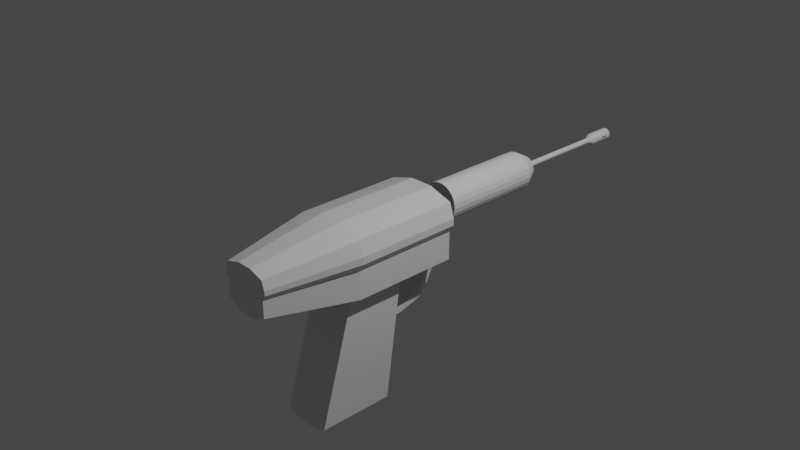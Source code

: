 # Source: untitled.blend  (saved by Blender 2.82.7; exported with 4.5.12 LTS)
import bpy
from mathutils import Matrix  # noqa: F401  (used for matrix-valued properties, if any)

bpy.ops.wm.read_factory_settings(use_empty=True)
scene = bpy.context.scene
scene.name = 'Scene'

# ---- collections
col_collection = bpy.data.collections.new('Collection'); scene.collection.children.link(col_collection)

# ---- materials (node trees are filled in below, after node groups)
mat_material_001 = bpy.data.materials.new('Material.001')
mat_material_001.alpha_threshold = 0.0
mat_material_001.use_transparent_shadow = False
mat_material_001.line_color = (0.0, 0.0, 0.0, 1.0)

# ---- material node trees
mat_material_001.use_nodes = True; mat_material_001.node_tree.nodes.clear()
_N = mat_material_001.node_tree.nodes; _L = mat_material_001.node_tree.links
n0 = _N.new('ShaderNodeOutputMaterial'); n0.name = 'Material Output'; n0.location = (300, 300)
n1 = _N.new('ShaderNodeBsdfPrincipled'); n1.name = 'Principled BSDF'; n1.location = (10, 300)
n1.distribution = 'GGX'
n1.subsurface_method = 'BURLEY'
n1.inputs[2].default_value = 0.4
n1.inputs[3].default_value = 1.45
n1.inputs[27].default_value = (0.0, 0.0, 0.0, 1.0)
n1.inputs[28].default_value = 1.0
_L.new(n1.outputs[0], n0.inputs[0])
n0.is_active_output = True

# ---- world
world_world = bpy.data.worlds.new('World'); scene.world = world_world
world_world.use_nodes = True; world_world.node_tree.nodes.clear()
_N = world_world.node_tree.nodes; _L = world_world.node_tree.links
n0 = _N.new('ShaderNodeOutputWorld'); n0.name = 'World Output'; n0.location = (300, 300)
n1 = _N.new('ShaderNodeBackground'); n1.name = 'Background'; n1.location = (10, 300)
n1.inputs[0].default_value = (0.05088, 0.05088, 0.05088, 1.0)
_L.new(n1.outputs[0], n0.inputs[0])
n0.is_active_output = True
world_world.color = (0.05088, 0.05088, 0.05088)
world_world.use_sun_shadow = False
world_world.sun_shadow_jitter_overblur = 0.0

# ---- cameras
cam_camera = bpy.data.cameras.new('Camera')
cam_camera.clip_end = 100.0
cam_camera.ortho_scale = 7.314

# ---- lights
light_light = bpy.data.lights.new('Light', 'POINT')
light_light.transmission_factor = 0.0
light_light.energy = 1000.0
light_light.shadow_soft_size = 0.1
light_light.shadow_maximum_resolution = 0.006
light_light.use_absolute_resolution = True

# ---- meshes
me_cube_001 = bpy.data.meshes.new('Cube.001')
me_cube_001.from_pydata([(1.0, -1.0, 0.5541), (1.0, -1.0, -1.0), (-1.0, -1.0, 0.5541), (-1.0, -1.0, -1.0), (-0.3168, -1.0, 0.7627), (-0.3168, -1.0, -1.26), (0.3416, -1.0, -1.26), (0.3416, -1.0, 0.7627), (-1.0, -1.0, -0.2229), (1.0, -1.0, -0.2229), (-1.125, -1.0, 0.1656), (1.131, -1.0, 0.1656), (1.131, -1.0, -0.02866), (0.2379, 2.1, -0.02878), (-1.125, -1.0, -0.02866), (0.6708, -1.0, -1.13), (0.6708, -1.0, 0.6584), (-0.6584, -1.0, 0.6584), (-0.6584, -1.0, -1.13), (-0.3168, -1.395, -4.513), (0.3416, -1.395, -4.513), (0.6708, -1.395, -4.383), (-0.6584, -1.395, -4.383), (-0.3168, -0.5303, -4.513), (0.3416, -0.5303, -4.513), (0.6708, -0.5303, -4.383), (-0.6584, -0.5303, -4.383), (-0.3168, -0.3398, -1.243), (0.3416, -0.3398, -1.243), (0.6708, -0.3398, -1.113), (-0.6584, -0.3398, -1.113), (0.6218, -2.03, 0.3044), (0.6218, -2.03, -0.658), (-0.6167, -2.03, 0.3044), (-0.6167, -2.03, -0.658), (-0.1936, -2.03, 0.4335), (-0.1936, -2.03, -0.8193), (0.2141, -2.03, -0.8193), (0.2141, -2.03, 0.4335), (-0.6167, -2.03, -0.1768), (0.6218, -2.03, -0.1768), (-0.1936, -2.03, -0.1929), (0.2141, -2.03, -0.1929), (-0.6943, -2.03, 0.0638), (0.7032, -2.03, 0.0638), (-0.1936, -2.03, 0.1203), (0.2141, -2.03, 0.1203), (0.7032, -2.03, -0.0565), (-0.1936, -2.03, -0.03628), (0.2141, -2.03, -0.03628), (-0.6943, -2.03, -0.0565), (0.418, -2.03, -0.7387), (0.418, -2.03, 0.369), (0.418, -2.03, -0.1848), (0.4587, -2.03, 0.09206), (0.4587, -2.03, -0.04639), (-0.4051, -2.03, 0.369), (-0.4051, -2.03, -0.7387), (-0.4051, -2.03, -0.1848), (-0.4439, -2.03, 0.09206), (-0.4439, -2.03, -0.04639), (-1.0, 0.2179, -1.0), (1.0, 0.2179, 0.5541), (-1.0, 0.2179, 0.5541), (1.0, 0.2179, -1.0), (-0.3168, 0.2179, -1.26), (-0.3168, 0.2179, 0.7627), (0.3416, 0.2179, 0.7627), (0.3416, 0.2179, -1.26), (1.0, 0.2179, -0.2229), (-1.0, 0.2179, -0.2229), (1.131, 0.2179, 0.1656), (-1.125, 0.2179, 0.1656), (-1.125, 0.2179, -0.02866), (1.131, 0.2179, -0.02866), (0.6708, 0.2179, 0.6584), (0.6708, 0.2179, -1.13), (-0.6584, 0.2179, -1.13), (-0.6584, 0.2179, 0.6584), (-0.3678, 0.1501, -1.76), (0.2906, 0.1501, -1.76), (-0.3579, 0.04531, -2.093), (0.3005, 0.04531, -2.093), (-0.3455, -0.2131, -2.25), (0.3129, -0.2131, -2.25), (-0.3455, -0.532, -2.25), (0.3129, -0.532, -2.25), (-0.3678, 0.2148, -1.839), (0.2906, 0.2148, -1.839), (-0.3579, 0.08304, -2.222), (0.3005, 0.08304, -2.222), (-0.3168, 0.288, -1.314), (0.3416, 0.288, -1.314), (-0.3455, -0.205, -2.406), (0.3129, -0.205, -2.406), (-0.3455, -0.532, -2.411), (0.3129, -0.532, -2.411)], [], [(78, 63, 2, 17), (76, 64, 1, 15), (71, 62, 0, 11), (77, 65, 5, 18), (67, 66, 4, 7), (75, 67, 7, 16), (17, 2, 33, 56), (65, 68, 6, 5), (7, 4, 35, 38), (5, 6, 37, 36), (64, 69, 9, 1), (0, 16, 52, 31), (1, 9, 40, 32), (2, 10, 43, 33), (74, 71, 11, 12), (6, 15, 51, 37), (12, 11, 44, 47), (69, 74, 12, 9), (3, 18, 57, 34), (11, 0, 31, 44), (16, 7, 38, 52), (4, 17, 56, 35), (15, 1, 32, 51), (9, 12, 47, 40), (62, 75, 16, 0), (68, 76, 15, 6), (14, 8, 39, 50), (10, 14, 50, 43), (8, 3, 34, 39), (61, 77, 18, 3), (18, 5, 36, 57), (66, 78, 17, 4), (6, 15, 21, 20), (6, 5, 19, 20), (18, 5, 19, 22), (20, 21, 25, 24), (20, 19, 23, 24), (22, 19, 23, 26), (24, 25, 29, 28), (24, 23, 27, 28), (26, 23, 27, 30), (15, 29, 25, 21), (26, 30, 5, 22), (59, 56, 33, 43), (46, 38, 35, 45), (54, 52, 38, 46), (51, 53, 42, 37), (37, 42, 41, 36), (57, 58, 39, 34), (55, 54, 46, 49), (49, 46, 45, 48), (60, 59, 43, 50), (58, 60, 50, 39), (42, 49, 48, 41), (53, 55, 49, 42), (40, 47, 55, 53), (47, 44, 54, 55), (32, 40, 53, 51), (44, 31, 52, 54), (41, 48, 60, 58), (48, 45, 59, 60), (36, 41, 58, 57), (45, 35, 56, 59), (8, 14, 73, 70), (14, 10, 72, 73), (3, 8, 70, 61), (10, 2, 63, 72), (84, 82, 81, 83), (79, 80, 88, 87), (82, 84, 94, 90), (85, 83, 93, 95), (87, 88, 90, 89), (81, 79, 87, 89), (82, 81, 89, 90), (80, 82, 90, 88), (91, 92, 88, 87), (65, 68, 92, 91), (68, 80, 88, 92), (79, 65, 91, 87), (89, 90, 94, 93), (82, 80, 79, 81), (83, 81, 89, 93), (84, 83, 93, 94), (93, 94, 96, 95), (86, 85, 95, 96), (84, 86, 96, 94), (80, 68, 65, 79), (86, 84, 83, 85)])
_uv = me_cube_001.uv_layers.new(name='UVMap')
_uv.uv.foreach_set('vector', [0.8323, 0.6518, 0.875, 0.6518, 0.875, 0.75, 0.8323, 0.75, 0.3339, 0.6518, 0.375, 0.6518, 0.375, 0.75, 0.3339, 0.75, 0.5625, 0.6518, 0.625, 0.6518, 0.625, 0.75, 0.5625, 0.75, 0.1677, 0.6518, 0.2104, 0.6518, 0.2104, 0.75, 0.1677, 0.75, 0.7073, 0.6518, 0.7896, 0.6518, 0.7896, 0.75, 0.7073, 0.75, 0.6661, 0.6518, 0.7073, 0.6518, 0.7073, 0.75, 0.6661, 0.75, 0.8323, 0.75, 0.875, 0.75, 0.875, 0.75, 0.8323, 0.75, 0.2104, 0.6518, 0.2927, 0.6518, 0.2927, 0.75, 0.2104, 0.75, 0.7073, 0.75, 0.7896, 0.75, 0.7896, 0.75, 0.7073, 0.75, 0.2104, 0.75, 0.2927, 0.75, 0.2927, 0.75, 0.2104, 0.75, 0.375, 0.6518, 0.5, 0.6518, 0.5, 0.75, 0.375, 0.75, 0.625, 0.75, 0.6661, 0.75, 0.6661, 0.75, 0.625, 0.75, 0.375, 0.75, 0.5, 0.75, 0.5, 0.75, 0.375, 0.75, 0.625, 0.0, 0.5625, 0.0, 0.5625, 0.0, 0.625, 0.0, 0.5312, 0.6518, 0.5625, 0.6518, 0.5625, 0.75, 0.5312, 0.75, 0.2927, 0.75, 0.3339, 0.75, 0.3339, 0.75, 0.2927, 0.75, 0.5312, 0.75, 0.5625, 0.75, 0.5625, 0.75, 0.5312, 0.75, 0.5, 0.6518, 0.5312, 0.6518, 0.5312, 0.75, 0.5, 0.75, 0.125, 0.75, 0.1677, 0.75, 0.1677, 0.75, 0.125, 0.75, 0.5625, 0.75, 0.625, 0.75, 0.625, 0.75, 0.5625, 0.75, 0.6661, 0.75, 0.7073, 0.75, 0.7073, 0.75, 0.6661, 0.75, 0.7896, 0.75, 0.8323, 0.75, 0.8323, 0.75, 0.7896, 0.75, 0.3339, 0.75, 0.375, 0.75, 0.375, 0.75, 0.3339, 0.75, 0.5, 0.75, 0.5312, 0.75, 0.5312, 0.75, 0.5, 0.75, 0.625, 0.6518, 0.6661, 0.6518, 0.6661, 0.75, 0.625, 0.75, 0.2927, 0.6518, 0.3339, 0.6518, 0.3339, 0.75, 0.2927, 0.75, 0.5312, 0.0, 0.5, 0.0, 0.5, 0.0, 0.5312, 0.0, 0.5625, 0.0, 0.5312, 0.0, 0.5312, 0.0, 0.5625, 0.0, 0.5, 0.0, 0.375, 0.0, 0.375, 0.0, 0.5, 0.0, 0.125, 0.6518, 0.1677, 0.6518, 0.1677, 0.75, 0.125, 0.75, 0.1677, 0.75, 0.2104, 0.75, 0.2104, 0.75, 0.1677, 0.75, 0.7896, 0.6518, 0.8323, 0.6518, 0.8323, 0.75, 0.7896, 0.75, 0.375, 0.8323, 0.375, 0.7911, 0.375, 0.7911, 0.375, 0.8323, 0.2927, 0.75, 0.2104, 0.75, 0.2104, 0.75, 0.2927, 0.75, 0.375, 0.9573, 0.375, 0.9146, 0.375, 0.9146, 0.375, 0.9573, 0.375, 0.8323, 0.375, 0.7911, 0.375, 0.7911, 0.375, 0.8323, 0.2927, 0.75, 0.2104, 0.75, 0.2104, 0.75, 0.2927, 0.75, 0.375, 0.9573, 0.375, 0.9146, 0.375, 0.9146, 0.375, 0.9573, 0.375, 0.8323, 0.375, 0.7911, 0.375, 0.7911, 0.375, 0.8323, 0.2927, 0.75, 0.2104, 0.75, 0.2104, 0.75, 0.2927, 0.75, 0.375, 0.9573, 0.375, 0.9146, 0.375, 0.9146, 0.375, 0.9573, 0.375, 0.7911, 0.375, 0.7911, 0.375, 0.7911, 0.375, 0.7911, 0.375, 0.9573, 0.375, 0.9573, 0.0, 0.0, 0.375, 0.9573, 0.5625, 0.9573, 0.625, 0.9573, 0.625, 1.0, 0.5625, 1.0, 0.5625, 0.8323, 0.625, 0.8323, 0.625, 0.9146, 0.5625, 0.9146, 0.5625, 0.7911, 0.625, 0.7911, 0.625, 0.8323, 0.5625, 0.8323, 0.375, 0.7911, 0.5, 0.7911, 0.5, 0.8323, 0.375, 0.8323, 0.375, 0.8323, 0.5, 0.8323, 0.5, 0.9146, 0.375, 0.9146, 0.375, 0.9573, 0.5, 0.9573, 0.5, 1.0, 0.375, 1.0, 0.5312, 0.7911, 0.5625, 0.7911, 0.5625, 0.8323, 0.5312, 0.8323, 0.5312, 0.8323, 0.5625, 0.8323, 0.5625, 0.9146, 0.5312, 0.9146, 0.5313, 0.9573, 0.5625, 0.9573, 0.5625, 1.0, 0.5312, 1.0, 0.5, 0.9573, 0.5313, 0.9573, 0.5312, 1.0, 0.5, 1.0, 0.5, 0.8323, 0.5312, 0.8323, 0.5312, 0.9146, 0.5, 0.9146, 0.5, 0.7911, 0.5312, 0.7911, 0.5312, 0.8323, 0.5, 0.8323, 0.5, 0.75, 0.5312, 0.75, 0.5312, 0.7911, 0.5, 0.7911, 0.5312, 0.75, 0.5625, 0.75, 0.5625, 0.7911, 0.5312, 0.7911, 0.375, 0.75, 0.5, 0.75, 0.5, 0.7911, 0.375, 0.7911, 0.5625, 0.75, 0.625, 0.75, 0.625, 0.7911, 0.5625, 0.7911, 0.5, 0.9146, 0.5312, 0.9146, 0.5313, 0.9573, 0.5, 0.9573, 0.5312, 0.9146, 0.5625, 0.9146, 0.5625, 0.9573, 0.5313, 0.9573, 0.375, 0.9146, 0.5, 0.9146, 0.5, 0.9573, 0.375, 0.9573, 0.5625, 0.9146, 0.625, 0.9146, 0.625, 0.9573, 0.5625, 0.9573, 0.5, 0.0, 0.5312, 0.0, 0.5312, 0.09821, 0.5, 0.09821, 0.5312, 0.0, 0.5625, 0.0, 0.5625, 0.09821, 0.5312, 0.09821, 0.375, 0.0, 0.5, 0.0, 0.5, 0.09821, 0.375, 0.09821, 0.5625, 0.0, 0.625, 0.0, 0.625, 0.09821, 0.5625, 0.09821, 0.0, 0.0, 0.0, 0.0, 0.0, 0.0, 0.0, 0.0, 0.2104, 0.6518, 0.2927, 0.6518, 0.2927, 0.6518, 0.2104, 0.6518, 0.0, 0.0, 0.0, 0.0, 0.0, 0.0, 0.0, 0.0, 0.0, 0.0, 0.0, 0.0, 0.0, 0.0, 0.0, 0.0, 0.2104, 0.6518, 0.2927, 0.6518, 0.2927, 0.6518, 0.2104, 0.6518, 0.0, 0.0, 0.0, 0.0, 0.0, 0.0, 0.0, 0.0, 0.2927, 0.6518, 0.2104, 0.6518, 0.2104, 0.6518, 0.2927, 0.6518, 0.0, 0.0, 0.0, 0.0, 0.0, 0.0, 0.0, 0.0, 0.2104, 0.6518, 0.2927, 0.6518, 0.2927, 0.6518, 0.2104, 0.6518, 0.2104, 0.6518, 0.2927, 0.6518, 0.2927, 0.6518, 0.2104, 0.6518, 0.0, 0.0, 0.0, 0.0, 0.0, 0.0, 0.0, 0.0, 0.0, 0.0, 0.0, 0.0, 0.0, 0.0, 0.0, 0.0, 0.2104, 0.6518, 0.2927, 0.6518, 0.2927, 0.6518, 0.2104, 0.6518, 0.0, 0.0, 0.0, 0.0, 0.0, 0.0, 0.0, 0.0, 0.0, 0.0, 0.0, 0.0, 0.0, 0.0, 0.0, 0.0, 0.2927, 0.6518, 0.2104, 0.6518, 0.2104, 0.6518, 0.2927, 0.6518, 0.2104, 0.6518, 0.2927, 0.6518, 0.2927, 0.6518, 0.2104, 0.6518, 0.0, 0.0, 0.0, 0.0, 0.0, 0.0, 0.0, 0.0, 0.0, 0.0, 0.0, 0.0, 0.0, 0.0, 0.0, 0.0, 0.0, 0.0, 0.0, 0.0, 0.0, 0.0, 0.0, 0.0, 0.0, 0.0, 0.0, 0.0, 0.0, 0.0, 0.0, 0.0])
me_cube_001.materials.append(mat_material_001)
me_cube_001.use_remesh_preserve_volume = False
me_cube_001.use_remesh_preserve_attributes = False
me_cube_001.use_mirror_vertex_groups = False
me_cube_001.update()
me_cylinder = bpy.data.meshes.new('Cylinder')
me_cylinder.from_pydata([(0.0, 1.0, -1.0), (4.211e-09, 0.6036, 1.0), (0.2487, 0.9686, -1.0), (0.1501, 0.5846, 1.0), (0.4818, 0.8763, -1.0), (0.2908, 0.5289, 1.0), (0.6845, 0.729, -1.0), (0.4132, 0.44, 1.0), (0.8443, 0.5358, -1.0), (0.5096, 0.3234, 1.0), (0.9511, 0.309, -1.0), (0.574, 0.1865, 1.0), (0.998, 0.06279, -1.0), (0.6024, 0.0379, 1.0), (0.9823, -0.1874, -1.0), (0.5929, -0.1131, 1.0), (0.9048, -0.4258, -1.0), (0.5461, -0.257, 1.0), (0.7705, -0.6374, -1.0), (0.465, -0.3847, 1.0), (0.5878, -0.809, -1.0), (0.3548, -0.4883, 1.0), (0.3681, -0.9298, -1.0), (0.2222, -0.5612, 1.0), (0.1253, -0.9921, -1.0), (0.07565, -0.5988, 1.0), (-0.1253, -0.9921, -1.0), (-0.07565, -0.5988, 1.0), (-0.3681, -0.9298, -1.0), (-0.2222, -0.5612, 1.0), (-0.5878, -0.809, -1.0), (-0.3548, -0.4883, 1.0), (-0.7705, -0.6374, -1.0), (-0.465, -0.3847, 1.0), (-0.9048, -0.4258, -1.0), (-0.5461, -0.257, 1.0), (-0.9823, -0.1874, -1.0), (-0.5929, -0.1131, 1.0), (-0.998, 0.06279, -1.0), (-0.6024, 0.0379, 1.0), (-0.9511, 0.309, -1.0), (-0.574, 0.1865, 1.0), (-0.8443, 0.5358, -1.0), (-0.5096, 0.3234, 1.0), (-0.6845, 0.729, -1.0), (-0.4132, 0.44, 1.0), (-0.4818, 0.8763, -1.0), (-0.2908, 0.5289, 1.0), (-0.2487, 0.9686, -1.0), (-0.1501, 0.5846, 1.0), (-3.272e-08, 1.0, -16.4), (0.2487, 0.9686, -16.4), (0.4818, 0.8763, -16.4), (0.6845, 0.729, -16.4), (0.8443, 0.5358, -16.4), (0.9511, 0.309, -16.4), (0.998, 0.06279, -16.4), (0.9823, -0.1874, -16.4), (0.9048, -0.4258, -16.4), (0.7705, -0.6374, -16.4), (0.5878, -0.809, -16.4), (0.3681, -0.9298, -16.4), (0.1253, -0.9921, -16.4), (-0.1253, -0.9921, -16.4), (-0.3681, -0.9298, -16.4), (-0.5878, -0.809, -16.4), (-0.7705, -0.6374, -16.4), (-0.9048, -0.4258, -16.4), (-0.9823, -0.1874, -16.4), (-0.998, 0.06279, -16.4), (-0.9511, 0.309, -16.4), (-0.8443, 0.5358, -16.4), (-0.6845, 0.729, -16.4), (-0.4818, 0.8763, -16.4), (-0.2487, 0.9686, -16.4), (8.977e-09, 0.1753, 1.171), (0.04359, 0.1698, 1.171), (0.08445, 0.1536, 1.171), (0.12, 0.1278, 1.171), (0.148, 0.09393, 1.171), (0.1667, 0.05417, 1.171), (0.175, 0.01101, 1.171), (0.1722, -0.03285, 1.171), (0.1586, -0.07464, 1.171), (0.1351, -0.1117, 1.171), (0.103, -0.1418, 1.171), (0.06453, -0.163, 1.171), (0.02197, -0.1739, 1.171), (-0.02197, -0.1739, 1.171), (-0.06453, -0.163, 1.171), (-0.103, -0.1418, 1.171), (-0.1351, -0.1117, 1.171), (-0.1586, -0.07464, 1.171), (-0.1722, -0.03285, 1.171), (-0.175, 0.01101, 1.171), (-0.1667, 0.05417, 1.171), (-0.148, 0.09393, 1.171), (-0.12, 0.1278, 1.171), (-0.08445, 0.1536, 1.171), (-0.04359, 0.1698, 1.171)], [], [(0, 1, 3, 2), (2, 3, 5, 4), (4, 5, 7, 6), (6, 7, 9, 8), (8, 9, 11, 10), (10, 11, 13, 12), (12, 13, 15, 14), (14, 15, 17, 16), (16, 17, 19, 18), (18, 19, 21, 20), (20, 21, 23, 22), (22, 23, 25, 24), (24, 25, 27, 26), (26, 27, 29, 28), (28, 29, 31, 30), (30, 31, 33, 32), (32, 33, 35, 34), (34, 35, 37, 36), (36, 37, 39, 38), (38, 39, 41, 40), (40, 41, 43, 42), (42, 43, 45, 44), (44, 45, 47, 46), (1, 49, 99, 75), (46, 47, 49, 48), (48, 49, 1, 0), (0, 2, 51, 50), (50, 51, 52, 53, 54, 55, 56, 57, 58, 59, 60, 61, 62, 63, 64, 65, 66, 67, 68, 69, 70, 71, 72, 73, 74), (24, 26, 63, 62), (34, 36, 68, 67), (44, 46, 73, 72), (10, 12, 56, 55), (20, 22, 61, 60), (30, 32, 66, 65), (40, 42, 71, 70), (6, 8, 54, 53), (16, 18, 59, 58), (26, 28, 64, 63), (36, 38, 69, 68), (46, 48, 74, 73), (2, 4, 52, 51), (12, 14, 57, 56), (22, 24, 62, 61), (32, 34, 67, 66), (42, 44, 72, 71), (8, 10, 55, 54), (18, 20, 60, 59), (28, 30, 65, 64), (38, 40, 70, 69), (48, 0, 50, 74), (4, 6, 53, 52), (14, 16, 58, 57), (76, 75, 99, 98, 97, 96, 95, 94, 93, 92, 91, 90, 89, 88, 87, 86, 85, 84, 83, 82, 81, 80, 79, 78, 77), (7, 5, 77, 78), (17, 15, 82, 83), (3, 1, 75, 76), (27, 25, 87, 88), (37, 35, 92, 93), (47, 45, 97, 98), (13, 11, 80, 81), (23, 21, 85, 86), (33, 31, 90, 91), (43, 41, 95, 96), (9, 7, 78, 79), (19, 17, 83, 84), (29, 27, 88, 89), (39, 37, 93, 94), (49, 47, 98, 99), (5, 3, 76, 77), (15, 13, 81, 82), (25, 23, 86, 87), (35, 33, 91, 92), (45, 43, 96, 97), (11, 9, 79, 80), (21, 19, 84, 85), (31, 29, 89, 90), (41, 39, 94, 95)])
_uv = me_cylinder.uv_layers.new(name='UVMap')
_uv.uv.foreach_set('vector', [1.0, 0.5, 1.0, 1.0, 0.96, 1.0, 0.96, 0.5, 0.96, 0.5, 0.96, 1.0, 0.92, 1.0, 0.92, 0.5, 0.92, 0.5, 0.92, 1.0, 0.88, 1.0, 0.88, 0.5, 0.88, 0.5, 0.88, 1.0, 0.84, 1.0, 0.84, 0.5, 0.84, 0.5, 0.84, 1.0, 0.8, 1.0, 0.8, 0.5, 0.8, 0.5, 0.8, 1.0, 0.76, 1.0, 0.76, 0.5, 0.76, 0.5, 0.76, 1.0, 0.72, 1.0, 0.72, 0.5, 0.72, 0.5, 0.72, 1.0, 0.68, 1.0, 0.68, 0.5, 0.68, 0.5, 0.68, 1.0, 0.64, 1.0, 0.64, 0.5, 0.64, 0.5, 0.64, 1.0, 0.6, 1.0, 0.6, 0.5, 0.6, 0.5, 0.6, 1.0, 0.56, 1.0, 0.56, 0.5, 0.56, 0.5, 0.56, 1.0, 0.52, 1.0, 0.52, 0.5, 0.52, 0.5, 0.52, 1.0, 0.48, 1.0, 0.48, 0.5, 0.48, 0.5, 0.48, 1.0, 0.44, 1.0, 0.44, 0.5, 0.44, 0.5, 0.44, 1.0, 0.4, 1.0, 0.4, 0.5, 0.4, 0.5, 0.4, 1.0, 0.36, 1.0, 0.36, 0.5, 0.36, 0.5, 0.36, 1.0, 0.32, 1.0, 0.32, 0.5, 0.32, 0.5, 0.32, 1.0, 0.28, 1.0, 0.28, 0.5, 0.28, 0.5, 0.28, 1.0, 0.24, 1.0, 0.24, 0.5, 0.24, 0.5, 0.24, 1.0, 0.2, 1.0, 0.2, 0.5, 0.2, 0.5, 0.2, 1.0, 0.16, 1.0, 0.16, 0.5, 0.16, 0.5, 0.16, 1.0, 0.12, 1.0, 0.12, 0.5, 0.12, 0.5, 0.12, 1.0, 0.08, 1.0, 0.08, 0.5, -1.788e-07, 1.0, 0.04, 1.0, 0.04, 1.0, -1.788e-07, 1.0, 0.08, 0.5, 0.08, 1.0, 0.04, 1.0, 0.04, 0.5, 0.04, 0.5, 0.04, 1.0, -1.788e-07, 1.0, -1.788e-07, 0.5, 1.0, 0.5, 0.96, 0.5, 0.96, 0.5, 1.0, 0.5, 0.75, 0.49, 0.8097, 0.4825, 0.8656, 0.4603, 0.9143, 0.425, 0.9526, 0.3786, 0.9783, 0.3242, 0.9895, 0.2651, 0.9857, 0.205, 0.9672, 0.1478, 0.9349, 0.09702, 0.8911, 0.05584, 0.8383, 0.02685, 0.7801, 0.01189, 0.7199, 0.01189, 0.6616, 0.02685, 0.6089, 0.05584, 0.5651, 0.09702, 0.5328, 0.1478, 0.5143, 0.205, 0.5105, 0.2651, 0.5217, 0.3242, 0.5474, 0.3786, 0.5857, 0.425, 0.6344, 0.4603, 0.6903, 0.4825, 0.52, 0.5, 0.48, 0.5, 0.48, 0.5, 0.52, 0.5, 0.32, 0.5, 0.28, 0.5, 0.28, 0.5, 0.32, 0.5, 0.12, 0.5, 0.08, 0.5, 0.08, 0.5, 0.12, 0.5, 0.8, 0.5, 0.76, 0.5, 0.76, 0.5, 0.8, 0.5, 0.6, 0.5, 0.56, 0.5, 0.56, 0.5, 0.6, 0.5, 0.4, 0.5, 0.36, 0.5, 0.36, 0.5, 0.4, 0.5, 0.2, 0.5, 0.16, 0.5, 0.16, 0.5, 0.2, 0.5, 0.88, 0.5, 0.84, 0.5, 0.84, 0.5, 0.88, 0.5, 0.68, 0.5, 0.64, 0.5, 0.64, 0.5, 0.68, 0.5, 0.48, 0.5, 0.44, 0.5, 0.44, 0.5, 0.48, 0.5, 0.28, 0.5, 0.24, 0.5, 0.24, 0.5, 0.28, 0.5, 0.08, 0.5, 0.04, 0.5, 0.04, 0.5, 0.08, 0.5, 0.96, 0.5, 0.92, 0.5, 0.92, 0.5, 0.96, 0.5, 0.76, 0.5, 0.72, 0.5, 0.72, 0.5, 0.76, 0.5, 0.56, 0.5, 0.52, 0.5, 0.52, 0.5, 0.56, 0.5, 0.36, 0.5, 0.32, 0.5, 0.32, 0.5, 0.36, 0.5, 0.16, 0.5, 0.12, 0.5, 0.12, 0.5, 0.16, 0.5, 0.84, 0.5, 0.8, 0.5, 0.8, 0.5, 0.84, 0.5, 0.64, 0.5, 0.6, 0.5, 0.6, 0.5, 0.64, 0.5, 0.44, 0.5, 0.4, 0.5, 0.4, 0.5, 0.44, 0.5, 0.24, 0.5, 0.2, 0.5, 0.2, 0.5, 0.24, 0.5, 0.04, 0.5, -1.788e-07, 0.5, -1.788e-07, 0.5, 0.04, 0.5, 0.92, 0.5, 0.88, 0.5, 0.88, 0.5, 0.92, 0.5, 0.72, 0.5, 0.68, 0.5, 0.68, 0.5, 0.72, 0.5, 0.3097, 0.4825, 0.25, 0.49, 0.1903, 0.4825, 0.1344, 0.4603, 0.08571, 0.425, 0.04736, 0.3786, 0.02175, 0.3242, 0.01047, 0.2651, 0.01425, 0.205, 0.03284, 0.1478, 0.06508, 0.09702, 0.1089, 0.05584, 0.1616, 0.02685, 0.2199, 0.01189, 0.2801, 0.01189, 0.3383, 0.02685, 0.3911, 0.05584, 0.4349, 0.09702, 0.4672, 0.1478, 0.4857, 0.205, 0.4895, 0.2651, 0.4783, 0.3242, 0.4526, 0.3786, 0.4143, 0.425, 0.3656, 0.4603, 0.88, 1.0, 0.92, 1.0, 0.92, 1.0, 0.88, 1.0, 0.68, 1.0, 0.72, 1.0, 0.72, 1.0, 0.68, 1.0, 0.96, 1.0, 1.0, 1.0, 1.0, 1.0, 0.96, 1.0, 0.48, 1.0, 0.52, 1.0, 0.52, 1.0, 0.48, 1.0, 0.28, 1.0, 0.32, 1.0, 0.32, 1.0, 0.28, 1.0, 0.08, 1.0, 0.12, 1.0, 0.12, 1.0, 0.08, 1.0, 0.76, 1.0, 0.8, 1.0, 0.8, 1.0, 0.76, 1.0, 0.56, 1.0, 0.6, 1.0, 0.6, 1.0, 0.56, 1.0, 0.36, 1.0, 0.4, 1.0, 0.4, 1.0, 0.36, 1.0, 0.16, 1.0, 0.2, 1.0, 0.2, 1.0, 0.16, 1.0, 0.84, 1.0, 0.88, 1.0, 0.88, 1.0, 0.84, 1.0, 0.64, 1.0, 0.68, 1.0, 0.68, 1.0, 0.64, 1.0, 0.44, 1.0, 0.48, 1.0, 0.48, 1.0, 0.44, 1.0, 0.24, 1.0, 0.28, 1.0, 0.28, 1.0, 0.24, 1.0, 0.04, 1.0, 0.08, 1.0, 0.08, 1.0, 0.04, 1.0, 0.92, 1.0, 0.96, 1.0, 0.96, 1.0, 0.92, 1.0, 0.72, 1.0, 0.76, 1.0, 0.76, 1.0, 0.72, 1.0, 0.52, 1.0, 0.56, 1.0, 0.56, 1.0, 0.52, 1.0, 0.32, 1.0, 0.36, 1.0, 0.36, 1.0, 0.32, 1.0, 0.12, 1.0, 0.16, 1.0, 0.16, 1.0, 0.12, 1.0, 0.8, 1.0, 0.84, 1.0, 0.84, 1.0, 0.8, 1.0, 0.6, 1.0, 0.64, 1.0, 0.64, 1.0, 0.6, 1.0, 0.4, 1.0, 0.44, 1.0, 0.44, 1.0, 0.4, 1.0, 0.2, 1.0, 0.24, 1.0, 0.24, 1.0, 0.2, 1.0])
me_cylinder.use_remesh_fix_poles = True
me_cylinder.use_remesh_preserve_attributes = False
me_cylinder.use_mirror_vertex_groups = False
me_cylinder.update()
me_cylinder_003 = bpy.data.meshes.new('Cylinder.003')
me_cylinder_003.from_pydata([(4.575e-09, 0.4671, -0.3024), (4.575e-09, 0.4671, 3.389), (0.1162, 0.4524, -0.3024), (0.1162, 0.4524, 3.389), (0.225, 0.4093, -0.3024), (0.225, 0.4093, 3.389), (0.3197, 0.3405, -0.3024), (0.3197, 0.3405, 3.389), (0.3943, 0.2503, -0.3024), (0.3943, 0.2503, 3.389), (0.4442, 0.1443, -0.3024), (0.4442, 0.1443, 3.389), (0.4661, 0.02933, -0.3024), (0.4661, 0.02933, 3.389), (0.4588, -0.08752, -0.3024), (0.4588, -0.08752, 3.389), (0.4226, -0.1989, -0.3024), (0.4226, -0.1989, 3.389), (0.3599, -0.2977, -0.3024), (0.3599, -0.2977, 3.389), (0.2745, -0.3779, -0.3024), (0.2745, -0.3779, 3.389), (0.1719, -0.4343, -0.3024), (0.1719, -0.4343, 3.389), (0.05854, -0.4634, -0.3024), (0.05854, -0.4634, 3.389), (-0.05854, -0.4634, -0.3024), (-0.05854, -0.4634, 3.389), (-0.1719, -0.4343, -0.3024), (-0.1719, -0.4343, 3.389), (-0.2745, -0.3779, -0.3024), (-0.2745, -0.3779, 3.389), (-0.3599, -0.2977, -0.3024), (-0.3599, -0.2977, 3.389), (-0.4226, -0.1989, -0.3024), (-0.4226, -0.1989, 3.389), (-0.4588, -0.08752, -0.3024), (-0.4588, -0.08752, 3.389), (-0.4661, 0.02933, -0.3024), (-0.4661, 0.02933, 3.389), (-0.4442, 0.1443, -0.3024), (-0.4442, 0.1443, 3.389), (-0.3943, 0.2503, -0.3024), (-0.3943, 0.2503, 3.389), (-0.3197, 0.3405, -0.3024), (-0.3197, 0.3405, 3.389), (-0.225, 0.4093, -0.3024), (-0.225, 0.4093, 3.389), (-0.1162, 0.4524, -0.3024), (-0.1162, 0.4524, 3.389), (-1.184e-06, 0.9903, 3.599), (0.2463, 0.9592, 3.599), (0.4771, 0.8678, 3.599), (0.6779, 0.7219, 3.599), (0.8361, 0.5306, 3.599), (0.9418, 0.306, 3.599), (0.9883, 0.06219, 3.599), (0.9727, -0.1856, 3.599), (0.896, -0.4217, 3.599), (0.763, -0.6312, 3.599), (0.5821, -0.8012, 3.599), (0.3646, -0.9207, 3.599), (0.1241, -0.9825, 3.599), (-0.1241, -0.9825, 3.599), (-0.3646, -0.9207, 3.599), (-0.5821, -0.8012, 3.599), (-0.763, -0.6312, 3.599), (-0.896, -0.4216, 3.599), (-0.9727, -0.1856, 3.599), (-0.9883, 0.06219, 3.599), (-0.9418, 0.306, 3.599), (-0.8361, 0.5306, 3.599), (-0.6779, 0.7219, 3.599), (-0.4771, 0.8678, 3.599), (-0.2463, 0.9592, 3.599), (-3.445e-06, 0.9903, 4.453), (0.2463, 0.9592, 4.453), (0.4771, 0.8678, 4.453), (0.6779, 0.7219, 4.453), (0.8361, 0.5306, 4.453), (0.9418, 0.306, 4.453), (0.9883, 0.06219, 4.453), (0.9727, -0.1856, 4.453), (0.896, -0.4217, 4.453), (0.763, -0.6312, 4.453), (0.5821, -0.8012, 4.453), (0.3646, -0.9207, 4.453), (0.1241, -0.9825, 4.453), (-0.1241, -0.9825, 4.453), (-0.3646, -0.9207, 4.453), (-0.5821, -0.8012, 4.453), (-0.763, -0.6312, 4.453), (-0.896, -0.4216, 4.453), (-0.9727, -0.1856, 4.453), (-0.9883, 0.06219, 4.453), (-0.9418, 0.306, 4.453), (-0.8361, 0.5306, 4.453), (-0.6779, 0.7219, 4.453), (-0.4771, 0.8678, 4.453), (-0.2463, 0.9592, 4.453), (-0.3646, -0.9207, 4.022), (-0.5821, -0.8012, 4.022), (0.9727, -0.1856, 4.022), (0.896, -0.4217, 4.022), (-0.6779, 0.7219, 4.022), (-0.4771, 0.8678, 4.022), (-2.305e-06, 0.9903, 4.022), (0.2463, 0.9592, 4.022), (-0.763, -0.6312, 4.022), (0.763, -0.6312, 4.022), (-0.2463, 0.9592, 4.022), (0.4771, 0.8678, 4.022), (-0.896, -0.4216, 4.022), (0.5821, -0.8012, 4.022), (0.6779, 0.7219, 4.022), (-0.9727, -0.1856, 4.022), (0.3646, -0.9207, 4.022), (0.8361, 0.5306, 4.022), (-0.9883, 0.06219, 4.022), (0.1241, -0.9825, 4.022), (0.9418, 0.306, 4.022), (-0.9418, 0.306, 4.022), (-0.1241, -0.9825, 4.022), (0.9883, 0.06219, 4.022), (-0.8361, 0.5306, 4.022), (-0.3646, -0.9207, 4.237), (0.9727, -0.1856, 4.237), (-0.6779, 0.7219, 4.237), (-2.875e-06, 0.9903, 4.237), (-0.5821, -0.8012, 4.237), (0.896, -0.4217, 4.237), (-0.4771, 0.8678, 4.237), (0.2463, 0.9592, 4.237), (-0.763, -0.6312, 4.237), (0.763, -0.6312, 4.237), (-0.2463, 0.9592, 4.237), (0.4771, 0.8678, 4.237), (-0.896, -0.4216, 4.237), (0.5821, -0.8012, 4.237), (0.6779, 0.7219, 4.237), (-0.9727, -0.1856, 4.237), (0.3646, -0.9207, 4.237), (0.8361, 0.5306, 4.237), (-0.9883, 0.06219, 4.237), (0.1241, -0.9825, 4.237), (0.9418, 0.306, 4.237), (-0.9418, 0.306, 4.237), (-0.1241, -0.9825, 4.237), (0.9883, 0.06219, 4.237), (-0.8361, 0.5306, 4.237)], [], [(0, 1, 3, 2), (2, 3, 5, 4), (4, 5, 7, 6), (6, 7, 9, 8), (8, 9, 11, 10), (10, 11, 13, 12), (12, 13, 15, 14), (14, 15, 17, 16), (16, 17, 19, 18), (18, 19, 21, 20), (20, 21, 23, 22), (22, 23, 25, 24), (24, 25, 27, 26), (26, 27, 29, 28), (28, 29, 31, 30), (30, 31, 33, 32), (32, 33, 35, 34), (34, 35, 37, 36), (36, 37, 39, 38), (38, 39, 41, 40), (40, 41, 43, 42), (42, 43, 45, 44), (44, 45, 47, 46), (9, 7, 53, 54), (46, 47, 49, 48), (48, 49, 1, 0), (0, 2, 4, 6, 8, 10, 12, 14, 16, 18, 20, 22, 24, 26, 28, 30, 32, 34, 36, 38, 40, 42, 44, 46, 48), (129, 125, 89, 90), (19, 17, 58, 59), (29, 27, 63, 64), (39, 37, 68, 69), (49, 47, 73, 74), (5, 3, 51, 52), (15, 13, 56, 57), (25, 23, 61, 62), (35, 33, 66, 67), (45, 43, 71, 72), (11, 9, 54, 55), (21, 19, 59, 60), (31, 29, 64, 65), (41, 39, 69, 70), (1, 49, 74, 50), (7, 5, 52, 53), (17, 15, 57, 58), (3, 1, 50, 51), (27, 25, 62, 63), (37, 35, 67, 68), (47, 45, 72, 73), (13, 11, 55, 56), (23, 21, 60, 61), (33, 31, 65, 66), (43, 41, 70, 71), (130, 126, 82, 83), (131, 127, 97, 98), (132, 128, 75, 76), (133, 129, 90, 91), (134, 130, 83, 84), (135, 131, 98, 99), (136, 132, 76, 77), (137, 133, 91, 92), (138, 134, 84, 85), (128, 135, 99, 75), (139, 136, 77, 78), (140, 137, 92, 93), (141, 138, 85, 86), (142, 139, 78, 79), (143, 140, 93, 94), (144, 141, 86, 87), (145, 142, 79, 80), (146, 143, 94, 95), (147, 144, 87, 88), (148, 145, 80, 81), (149, 146, 95, 96), (125, 147, 88, 89), (126, 148, 81, 82), (127, 149, 96, 97), (72, 71, 124, 104), (57, 56, 123, 102), (64, 63, 122, 100), (71, 70, 121, 124), (56, 55, 120, 123), (63, 62, 119, 122), (70, 69, 118, 121), (55, 54, 117, 120), (62, 61, 116, 119), (69, 68, 115, 118), (54, 53, 114, 117), (61, 60, 113, 116), (68, 67, 112, 115), (53, 52, 111, 114), (50, 74, 110, 106), (60, 59, 109, 113), (67, 66, 108, 112), (52, 51, 107, 111), (74, 73, 105, 110), (59, 58, 103, 109), (66, 65, 101, 108), (51, 50, 106, 107), (73, 72, 104, 105), (58, 57, 102, 103), (65, 64, 100, 101), (104, 124, 149, 127), (100, 122, 147, 125), (124, 121, 146, 149), (123, 120, 145, 148), (122, 119, 144, 147), (121, 118, 143, 146), (120, 117, 142, 145), (119, 116, 141, 144), (117, 114, 139, 142), (116, 113, 138, 141), (115, 112, 137, 140), (114, 111, 136, 139), (106, 110, 135, 128), (113, 109, 134, 138), (112, 108, 133, 137), (111, 107, 132, 136), (110, 105, 131, 135), (109, 103, 130, 134), (108, 101, 129, 133), (107, 106, 128, 132), (105, 104, 127, 131), (103, 102, 126, 130), (101, 100, 125, 129)])
_uv = me_cylinder_003.uv_layers.new(name='UVMap')
_uv.uv.foreach_set('vector', [1.0, 0.5, 1.0, 1.0, 0.96, 1.0, 0.96, 0.5, 0.96, 0.5, 0.96, 1.0, 0.92, 1.0, 0.92, 0.5, 0.92, 0.5, 0.92, 1.0, 0.88, 1.0, 0.88, 0.5, 0.88, 0.5, 0.88, 1.0, 0.84, 1.0, 0.84, 0.5, 0.84, 0.5, 0.84, 1.0, 0.8, 1.0, 0.8, 0.5, 0.8, 0.5, 0.8, 1.0, 0.76, 1.0, 0.76, 0.5, 0.76, 0.5, 0.76, 1.0, 0.72, 1.0, 0.72, 0.5, 0.72, 0.5, 0.72, 1.0, 0.68, 1.0, 0.68, 0.5, 0.68, 0.5, 0.68, 1.0, 0.64, 1.0, 0.64, 0.5, 0.64, 0.5, 0.64, 1.0, 0.6, 1.0, 0.6, 0.5, 0.6, 0.5, 0.6, 1.0, 0.56, 1.0, 0.56, 0.5, 0.56, 0.5, 0.56, 1.0, 0.52, 1.0, 0.52, 0.5, 0.52, 0.5, 0.52, 1.0, 0.48, 1.0, 0.48, 0.5, 0.48, 0.5, 0.48, 1.0, 0.44, 1.0, 0.44, 0.5, 0.44, 0.5, 0.44, 1.0, 0.4, 1.0, 0.4, 0.5, 0.4, 0.5, 0.4, 1.0, 0.36, 1.0, 0.36, 0.5, 0.36, 0.5, 0.36, 1.0, 0.32, 1.0, 0.32, 0.5, 0.32, 0.5, 0.32, 1.0, 0.28, 1.0, 0.28, 0.5, 0.28, 0.5, 0.28, 1.0, 0.24, 1.0, 0.24, 0.5, 0.24, 0.5, 0.24, 1.0, 0.2, 1.0, 0.2, 0.5, 0.2, 0.5, 0.2, 1.0, 0.16, 1.0, 0.16, 0.5, 0.16, 0.5, 0.16, 1.0, 0.12, 1.0, 0.12, 0.5, 0.12, 0.5, 0.12, 1.0, 0.08, 1.0, 0.08, 0.5, 0.84, 1.0, 0.88, 1.0, 0.88, 1.0, 0.84, 1.0, 0.08, 0.5, 0.08, 1.0, 0.04, 1.0, 0.04, 0.5, 0.04, 0.5, 0.04, 1.0, -1.788e-07, 1.0, -1.788e-07, 0.5, 0.75, 0.49, 0.8097, 0.4825, 0.8656, 0.4603, 0.9143, 0.425, 0.9526, 0.3786, 0.9783, 0.3242, 0.9895, 0.2651, 0.9857, 0.205, 0.9672, 0.1478, 0.9349, 0.09702, 0.8911, 0.05584, 0.8383, 0.02685, 0.7801, 0.01189, 0.7199, 0.01189, 0.6616, 0.02685, 0.6089, 0.05584, 0.5651, 0.09702, 0.5328, 0.1478, 0.5143, 0.205, 0.5105, 0.2651, 0.5217, 0.3242, 0.5474, 0.3786, 0.5857, 0.425, 0.6344, 0.4603, 0.6903, 0.4825, 0.4, 1.0, 0.44, 1.0, 0.44, 1.0, 0.4, 1.0, 0.64, 1.0, 0.68, 1.0, 0.68, 1.0, 0.64, 1.0, 0.44, 1.0, 0.48, 1.0, 0.48, 1.0, 0.44, 1.0, 0.24, 1.0, 0.28, 1.0, 0.28, 1.0, 0.24, 1.0, 0.04, 1.0, 0.08, 1.0, 0.08, 1.0, 0.04, 1.0, 0.92, 1.0, 0.96, 1.0, 0.96, 1.0, 0.92, 1.0, 0.72, 1.0, 0.76, 1.0, 0.76, 1.0, 0.72, 1.0, 0.52, 1.0, 0.56, 1.0, 0.56, 1.0, 0.52, 1.0, 0.32, 1.0, 0.36, 1.0, 0.36, 1.0, 0.32, 1.0, 0.12, 1.0, 0.16, 1.0, 0.16, 1.0, 0.12, 1.0, 0.8, 1.0, 0.84, 1.0, 0.84, 1.0, 0.8, 1.0, 0.6, 1.0, 0.64, 1.0, 0.64, 1.0, 0.6, 1.0, 0.4, 1.0, 0.44, 1.0, 0.44, 1.0, 0.4, 1.0, 0.2, 1.0, 0.24, 1.0, 0.24, 1.0, 0.2, 1.0, -1.788e-07, 1.0, 0.04, 1.0, 0.04, 1.0, -1.788e-07, 1.0, 0.88, 1.0, 0.92, 1.0, 0.92, 1.0, 0.88, 1.0, 0.68, 1.0, 0.72, 1.0, 0.72, 1.0, 0.68, 1.0, 0.96, 1.0, 1.0, 1.0, 1.0, 1.0, 0.96, 1.0, 0.48, 1.0, 0.52, 1.0, 0.52, 1.0, 0.48, 1.0, 0.28, 1.0, 0.32, 1.0, 0.32, 1.0, 0.28, 1.0, 0.08, 1.0, 0.12, 1.0, 0.12, 1.0, 0.08, 1.0, 0.76, 1.0, 0.8, 1.0, 0.8, 1.0, 0.76, 1.0, 0.56, 1.0, 0.6, 1.0, 0.6, 1.0, 0.56, 1.0, 0.36, 1.0, 0.4, 1.0, 0.4, 1.0, 0.36, 1.0, 0.16, 1.0, 0.2, 1.0, 0.2, 1.0, 0.16, 1.0, 0.68, 1.0, 0.72, 1.0, 0.72, 1.0, 0.68, 1.0, 0.08, 1.0, 0.12, 1.0, 0.12, 1.0, 0.08, 1.0, 0.96, 1.0, 1.0, 1.0, 1.0, 1.0, 0.96, 1.0, 0.36, 1.0, 0.4, 1.0, 0.4, 1.0, 0.36, 1.0, 0.64, 1.0, 0.68, 1.0, 0.68, 1.0, 0.64, 1.0, 0.04, 1.0, 0.08, 1.0, 0.08, 1.0, 0.04, 1.0, 0.92, 1.0, 0.96, 1.0, 0.96, 1.0, 0.92, 1.0, 0.32, 1.0, 0.36, 1.0, 0.36, 1.0, 0.32, 1.0, 0.6, 1.0, 0.64, 1.0, 0.64, 1.0, 0.6, 1.0, -1.788e-07, 1.0, 0.04, 1.0, 0.04, 1.0, -1.788e-07, 1.0, 0.88, 1.0, 0.92, 1.0, 0.92, 1.0, 0.88, 1.0, 0.28, 1.0, 0.32, 1.0, 0.32, 1.0, 0.28, 1.0, 0.56, 1.0, 0.6, 1.0, 0.6, 1.0, 0.56, 1.0, 0.84, 1.0, 0.88, 1.0, 0.88, 1.0, 0.84, 1.0, 0.24, 1.0, 0.28, 1.0, 0.28, 1.0, 0.24, 1.0, 0.52, 1.0, 0.56, 1.0, 0.56, 1.0, 0.52, 1.0, 0.8, 1.0, 0.84, 1.0, 0.84, 1.0, 0.8, 1.0, 0.2, 1.0, 0.24, 1.0, 0.24, 1.0, 0.2, 1.0, 0.48, 1.0, 0.52, 1.0, 0.52, 1.0, 0.48, 1.0, 0.76, 1.0, 0.8, 1.0, 0.8, 1.0, 0.76, 1.0, 0.16, 1.0, 0.2, 1.0, 0.2, 1.0, 0.16, 1.0, 0.44, 1.0, 0.48, 1.0, 0.48, 1.0, 0.44, 1.0, 0.72, 1.0, 0.76, 1.0, 0.76, 1.0, 0.72, 1.0, 0.12, 1.0, 0.16, 1.0, 0.16, 1.0, 0.12, 1.0, 0.12, 1.0, 0.16, 1.0, 0.16, 1.0, 0.12, 1.0, 0.72, 1.0, 0.76, 1.0, 0.76, 1.0, 0.72, 1.0, 0.44, 1.0, 0.48, 1.0, 0.48, 1.0, 0.44, 1.0, 0.16, 1.0, 0.2, 1.0, 0.2, 1.0, 0.16, 1.0, 0.76, 1.0, 0.8, 1.0, 0.8, 1.0, 0.76, 1.0, 0.48, 1.0, 0.52, 1.0, 0.52, 1.0, 0.48, 1.0, 0.2, 1.0, 0.24, 1.0, 0.24, 1.0, 0.2, 1.0, 0.8, 1.0, 0.84, 1.0, 0.84, 1.0, 0.8, 1.0, 0.52, 1.0, 0.56, 1.0, 0.56, 1.0, 0.52, 1.0, 0.24, 1.0, 0.28, 1.0, 0.28, 1.0, 0.24, 1.0, 0.84, 1.0, 0.88, 1.0, 0.88, 1.0, 0.84, 1.0, 0.56, 1.0, 0.6, 1.0, 0.6, 1.0, 0.56, 1.0, 0.28, 1.0, 0.32, 1.0, 0.32, 1.0, 0.28, 1.0, 0.88, 1.0, 0.92, 1.0, 0.92, 1.0, 0.88, 1.0, -1.788e-07, 1.0, 0.04, 1.0, 0.04, 1.0, -1.788e-07, 1.0, 0.6, 1.0, 0.64, 1.0, 0.64, 1.0, 0.6, 1.0, 0.32, 1.0, 0.36, 1.0, 0.36, 1.0, 0.32, 1.0, 0.92, 1.0, 0.96, 1.0, 0.96, 1.0, 0.92, 1.0, 0.04, 1.0, 0.08, 1.0, 0.08, 1.0, 0.04, 1.0, 0.64, 1.0, 0.68, 1.0, 0.68, 1.0, 0.64, 1.0, 0.36, 1.0, 0.4, 1.0, 0.4, 1.0, 0.36, 1.0, 0.96, 1.0, 1.0, 1.0, 1.0, 1.0, 0.96, 1.0, 0.08, 1.0, 0.12, 1.0, 0.12, 1.0, 0.08, 1.0, 0.68, 1.0, 0.72, 1.0, 0.72, 1.0, 0.68, 1.0, 0.4, 1.0, 0.44, 1.0, 0.44, 1.0, 0.4, 1.0, 0.12, 1.0, 0.16, 1.0, 0.16, 1.0, 0.12, 1.0, 0.44, 1.0, 0.48, 1.0, 0.48, 1.0, 0.44, 1.0, 0.16, 1.0, 0.2, 1.0, 0.2, 1.0, 0.16, 1.0, 0.76, 1.0, 0.8, 1.0, 0.8, 1.0, 0.76, 1.0, 0.48, 1.0, 0.52, 1.0, 0.52, 1.0, 0.48, 1.0, 0.2, 1.0, 0.24, 1.0, 0.24, 1.0, 0.2, 1.0, 0.8, 1.0, 0.84, 1.0, 0.84, 1.0, 0.8, 1.0, 0.52, 1.0, 0.56, 1.0, 0.56, 1.0, 0.52, 1.0, 0.84, 1.0, 0.88, 1.0, 0.88, 1.0, 0.84, 1.0, 0.56, 1.0, 0.6, 1.0, 0.6, 1.0, 0.56, 1.0, 0.28, 1.0, 0.32, 1.0, 0.32, 1.0, 0.28, 1.0, 0.88, 1.0, 0.92, 1.0, 0.92, 1.0, 0.88, 1.0, -1.788e-07, 1.0, 0.04, 1.0, 0.04, 1.0, -1.788e-07, 1.0, 0.6, 1.0, 0.64, 1.0, 0.64, 1.0, 0.6, 1.0, 0.32, 1.0, 0.36, 1.0, 0.36, 1.0, 0.32, 1.0, 0.92, 1.0, 0.96, 1.0, 0.96, 1.0, 0.92, 1.0, 0.04, 1.0, 0.08, 1.0, 0.08, 1.0, 0.04, 1.0, 0.64, 1.0, 0.68, 1.0, 0.68, 1.0, 0.64, 1.0, 0.36, 1.0, 0.4, 1.0, 0.4, 1.0, 0.36, 1.0, 0.96, 1.0, 1.0, 1.0, 1.0, 1.0, 0.96, 1.0, 0.08, 1.0, 0.12, 1.0, 0.12, 1.0, 0.08, 1.0, 0.68, 1.0, 0.72, 1.0, 0.72, 1.0, 0.68, 1.0, 0.4, 1.0, 0.44, 1.0, 0.44, 1.0, 0.4, 1.0])
me_cylinder_003.use_remesh_fix_poles = True
me_cylinder_003.use_remesh_preserve_attributes = False
me_cylinder_003.use_mirror_vertex_groups = False
me_cylinder_003.update()

# ---- objects
ob_light = bpy.data.objects.new('Light', light_light)
ob_camera = bpy.data.objects.new('Camera', cam_camera)
ob_cube_001 = bpy.data.objects.new('Cube.001', me_cube_001)
ob_cylinder = bpy.data.objects.new('Cylinder', me_cylinder)
ob_cylinder_002 = bpy.data.objects.new('Cylinder.002', me_cylinder_003)

# ---- transforms, parenting, visibility, modifiers, constraints
ob_light.location = (4.076, 1.005, 5.904)
ob_light.rotation_euler = (0.6503, 0.05522, 1.866)
ob_light.lock_rotations_4d = False
ob_light.empty_display_type = 'ARROWS'
ob_light.color = (0.0, 0.0, 0.0, 0.0)
ob_light.lineart.crease_threshold = 0.0
ob_camera.location = (7.359, -6.926, 4.958)
ob_camera.rotation_euler = (1.109, 0.0, 0.8149)
ob_camera.lock_rotations_4d = False
ob_camera.empty_display_type = 'ARROWS'
ob_camera.color = (0.0, 0.0, 0.0, 0.0)
ob_camera.display_type = 'WIRE'
ob_camera.lineart.crease_threshold = 0.0
ob_cube_001.location = (0.0, 0.09012, 0.0)
ob_cube_001.scale = (0.4158, 0.9904, 0.4158)
ob_cube_001.lock_rotations_4d = False
ob_cube_001.empty_display_type = 'ARROWS'
ob_cube_001.lineart.crease_threshold = 0.0
ob_cylinder.location = (0.0, 1.852, 0.0)
ob_cylinder.rotation_euler = (-1.571, -0.0, 0.0)
ob_cylinder.scale = (0.2169, 0.2169, 0.07737)
ob_cylinder.lineart.crease_threshold = 0.0
ob_cylinder_002.location = (0.0, 1.946, 0.0)
ob_cylinder_002.rotation_euler = (-1.571, -0.0, 0.0)
ob_cylinder_002.scale = (0.06836, 0.06836, 0.3248)
ob_cylinder_002.lineart.crease_threshold = 0.0

# ---- collection membership
col_collection.objects.link(ob_light)
col_collection.objects.link(ob_camera)
col_collection.objects.link(ob_cube_001)
col_collection.objects.link(ob_cylinder)
col_collection.objects.link(ob_cylinder_002)

# ---- scene / render settings (as saved in the file)
scene.camera = ob_camera
scene.frame_start = 1; scene.frame_end = 250; scene.frame_set(1)
scene.render.engine = 'BLENDER_EEVEE_NEXT'
scene.cycles.use_denoising = False
scene.cycles.samples = 128
scene.cycles.sampling_pattern = 'TABULATED_SOBOL'
scene.cycles.use_adaptive_sampling = False
scene.cycles.use_light_tree = False
scene.view_settings.view_transform = 'Filmic'
bpy.context.view_layer.update()
